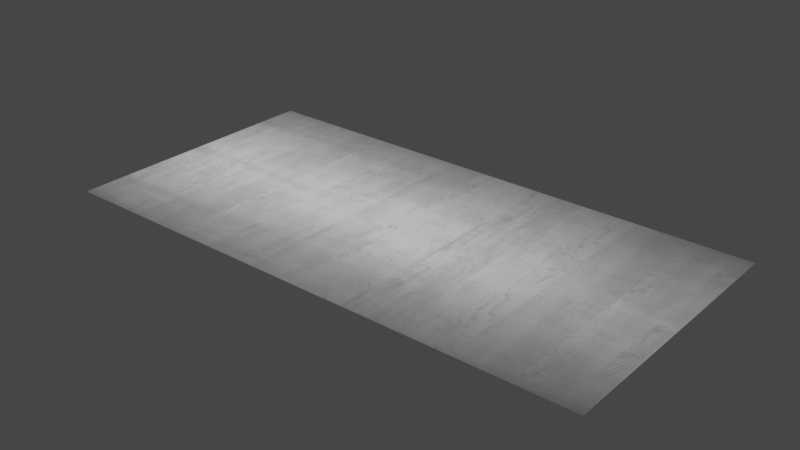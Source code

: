 # Source: Bez_fspy.blend  (saved by Blender 2.93.21; exported with 4.5.12 LTS)
import bpy
from mathutils import Matrix  # noqa: F401  (used for matrix-valued properties, if any)

bpy.ops.wm.read_factory_settings(use_empty=True)
scene = bpy.context.scene
scene.name = 'Scene'

# ---- collections
col_collection = bpy.data.collections.new('Collection'); scene.collection.children.link(col_collection)

# ---- images (referenced by path relative to the original .blend; pixels are not part of the script)
import os
ASSET_DIR = os.environ.get("B2B_ASSET_DIR", "")  # directory of the original .blend (textures are referenced by path, not embedded)
HERE = os.path.dirname(os.path.abspath(__file__))  # packed textures are extracted next to this script under _unpacked/

def load_image(name, relpath, width, height, colorspace="sRGB"):
    """Load a texture the original file referenced (path relative to the .blend, or extracted next to this script)."""
    p = next((c for c in (os.path.join(HERE, relpath), os.path.join(ASSET_DIR, relpath)) if relpath and os.path.exists(c)), "")
    if p:
        img = bpy.data.images.load(p, check_existing=True)
        img.name = name
    else:  # same state as the original file: an image datablock whose file is absent (Cycles renders it pink)
        img = bpy.data.images.new(name, width, height)
        img.source = "FILE"
        img.filepath = "//" + (relpath or name)
    img.colorspace_settings.name = colorspace
    return img
img_screenshot_from_2021_11_30_10_15_18_png = load_image('Screenshot from 2021-11-30 10-15-18.png', '_unpacked/Screenshot_from_2021-11-30_10-15-18.365197bf.png', 555, 1269, 'sRGB')

# ---- materials (node trees are filled in below, after node groups)
mat_material_001 = bpy.data.materials.new('Material.001')
mat_material_001.use_transparent_shadow = False

# ---- material node trees
mat_material_001.use_nodes = True; mat_material_001.node_tree.nodes.clear()
_N = mat_material_001.node_tree.nodes; _L = mat_material_001.node_tree.links
n0 = _N.new('ShaderNodeBsdfPrincipled'); n0.name = 'Principled BSDF'; n0.location = (10, 300)
n0.distribution = 'GGX'
n0.subsurface_method = 'BURLEY'
n0.inputs[3].default_value = 1.45
n0.inputs[27].default_value = (0.0, 0.0, 0.0, 1.0)
n0.inputs[28].default_value = 1.0
n1 = _N.new('ShaderNodeOutputMaterial'); n1.name = 'Material Output'; n1.location = (300, 300)
n2 = _N.new('ShaderNodeTexImage'); n2.name = 'Image Texture'; n2.location = (-280, 280)
n2.image = img_screenshot_from_2021_11_30_10_15_18_png
_L.new(n0.outputs[0], n1.inputs[0])
_L.new(n2.outputs[0], n0.inputs[0])
n1.is_active_output = True

# ---- world
world_world = bpy.data.worlds.new('World'); scene.world = world_world
world_world.use_nodes = True; world_world.node_tree.nodes.clear()
_N = world_world.node_tree.nodes; _L = world_world.node_tree.links
n0 = _N.new('ShaderNodeOutputWorld'); n0.name = 'World Output'; n0.location = (300, 300)
n1 = _N.new('ShaderNodeBackground'); n1.name = 'Background'; n1.location = (10, 300)
n1.inputs[0].default_value = (0.05088, 0.05088, 0.05088, 1.0)
_L.new(n1.outputs[0], n0.inputs[0])
n0.is_active_output = True
world_world.color = (0.05088, 0.05088, 0.05088)
world_world.use_sun_shadow = False
world_world.sun_shadow_jitter_overblur = 0.0

# ---- meshes
me_plane = bpy.data.meshes.new('Plane')
me_plane.from_pydata([(-1.0, -1.0, 0.0), (1.0, -1.0, 0.0), (-1.0, 1.0, 0.0), (1.0, 1.0, 0.0)], [], [(0, 1, 3, 2)])
_uv = me_plane.uv_layers.new(name='UVMap')
_uv.uv.foreach_set('vector', [0.0, 0.0, 1.0, 0.0, 1.0, 1.0, 0.0, 1.0])
me_plane.materials.append(mat_material_001)
me_plane.use_remesh_fix_poles = True
me_plane.use_remesh_preserve_attributes = False
me_plane.update()

# ---- objects
ob_plane = bpy.data.objects.new('Plane', me_plane)

# ---- transforms, parenting, visibility, modifiers, constraints
ob_plane.location = (0.0, 0.0, 0.0)
ob_plane.scale = (1.2, 0.6, 1.0)

# ---- collection membership
col_collection.objects.link(ob_plane)

# ---- scene / render settings (as saved in the file)
scene.frame_start = 1; scene.frame_end = 250; scene.frame_set(1)
scene.render.engine = 'BLENDER_EEVEE_NEXT'
scene.cycles.use_denoising = False
scene.cycles.samples = 128
scene.cycles.sampling_pattern = 'TABULATED_SOBOL'
scene.cycles.use_adaptive_sampling = False
scene.cycles.use_light_tree = False
scene.view_settings.view_transform = 'Filmic'
bpy.context.view_layer.update()

# ---- added for rendering (the .blend has no active camera and no usable light): camera, sun
cam_auto = bpy.data.cameras.new('AutoCamera')
cam_auto.lens = 50.0
cam_auto.sensor_width = 36.0
cam_auto.clip_end = 1000.0
ob_auto_camera = bpy.data.objects.new('AutoCamera', cam_auto)
scene.collection.objects.link(ob_auto_camera)
ob_auto_camera.location = (2.48264, -2.97917, 1.98611)
ob_auto_camera.rotation_euler = (1.09748, -7.21219e-08, 0.694738)
scene.camera = ob_auto_camera
light_auto_sun = bpy.data.lights.new('AutoSun', 'SUN')
light_auto_sun.energy = 3.0
light_auto_sun.angle = 0.0523599
ob_auto_sun = bpy.data.objects.new('AutoSun', light_auto_sun)
scene.collection.objects.link(ob_auto_sun)
ob_auto_sun.rotation_euler = (0.872665, 0.174533, 0.523599)
bpy.context.view_layer.update()

